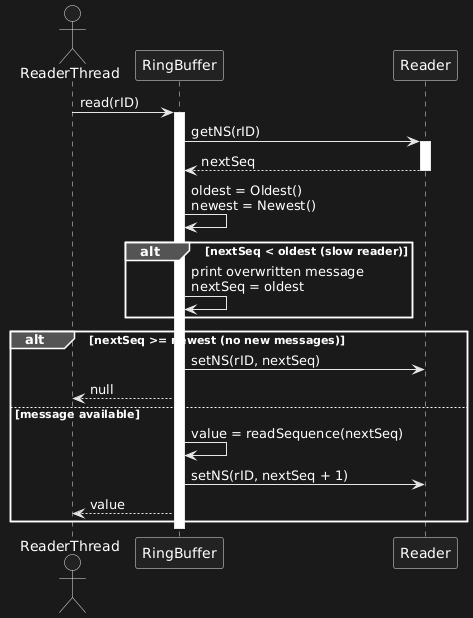

The diagram above was rendered by PlantUML. Its source (embedded in the PNG):
@startuml
actor ReaderThread as RT
participant RingBuffer
participant Reader

RT -> RingBuffer : read(rID)
activate RingBuffer

RingBuffer -> Reader : getNS(rID)
activate Reader
Reader --> RingBuffer : nextSeq
deactivate Reader

RingBuffer -> RingBuffer : oldest = Oldest()\nnewest = Newest()

alt nextSeq < oldest (slow reader)
  RingBuffer -> RingBuffer : print overwritten message\nnextSeq = oldest
end

alt nextSeq >= newest (no new messages)
  RingBuffer -> Reader : setNS(rID, nextSeq)
  RingBuffer --> RT : null
else message available
  RingBuffer -> RingBuffer : value = readSequence(nextSeq)
  RingBuffer -> Reader : setNS(rID, nextSeq + 1)
  RingBuffer --> RT : value
end

deactivate RingBuffer
@enduml